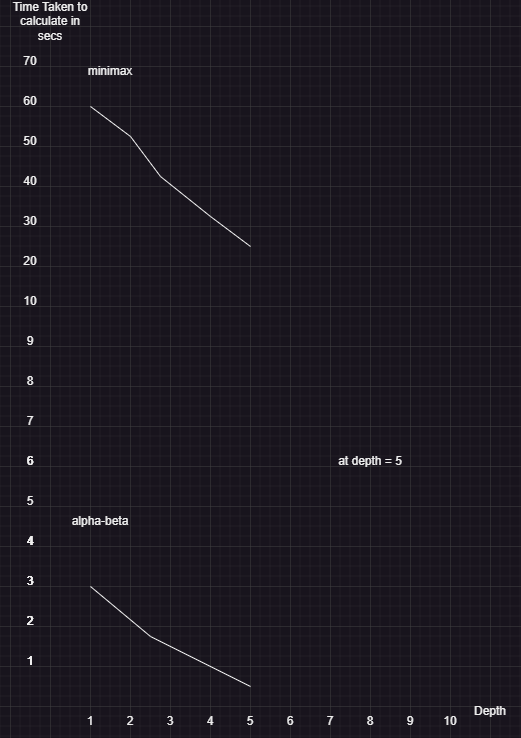

The diagram above was exported from draw.io. Its source (the exported page's mxGraphModel, read from the mxfile embedded in the PNG):
<mxGraphModel dx="989" dy="1634" grid="1" gridSize="10" guides="1" tooltips="1" connect="1" arrows="1" fold="1" page="1" pageScale="1" pageWidth="850" pageHeight="1100" math="0" shadow="0">
  <root>
    <mxCell id="0" />
    <mxCell id="1" parent="0" />
    <mxCell id="OQPr3ju7RkwtMuAXC-Qv-3" value="1" style="text;html=1;strokeColor=none;fillColor=none;align=center;verticalAlign=middle;whiteSpace=wrap;rounded=0;" vertex="1" parent="1">
      <mxGeometry x="210" y="560" width="60" height="30" as="geometry" />
    </mxCell>
    <mxCell id="OQPr3ju7RkwtMuAXC-Qv-4" value="2" style="text;html=1;strokeColor=none;fillColor=none;align=center;verticalAlign=middle;whiteSpace=wrap;rounded=0;" vertex="1" parent="1">
      <mxGeometry x="250" y="560" width="60" height="30" as="geometry" />
    </mxCell>
    <mxCell id="OQPr3ju7RkwtMuAXC-Qv-5" value="3" style="text;html=1;strokeColor=none;fillColor=none;align=center;verticalAlign=middle;whiteSpace=wrap;rounded=0;" vertex="1" parent="1">
      <mxGeometry x="290" y="560" width="60" height="30" as="geometry" />
    </mxCell>
    <mxCell id="OQPr3ju7RkwtMuAXC-Qv-6" value="4" style="text;html=1;strokeColor=none;fillColor=none;align=center;verticalAlign=middle;whiteSpace=wrap;rounded=0;" vertex="1" parent="1">
      <mxGeometry x="330" y="560" width="60" height="30" as="geometry" />
    </mxCell>
    <mxCell id="OQPr3ju7RkwtMuAXC-Qv-7" value="5" style="text;html=1;strokeColor=none;fillColor=none;align=center;verticalAlign=middle;whiteSpace=wrap;rounded=0;" vertex="1" parent="1">
      <mxGeometry x="370" y="560" width="60" height="30" as="geometry" />
    </mxCell>
    <mxCell id="OQPr3ju7RkwtMuAXC-Qv-8" value="6" style="text;html=1;strokeColor=none;fillColor=none;align=center;verticalAlign=middle;whiteSpace=wrap;rounded=0;" vertex="1" parent="1">
      <mxGeometry x="410" y="560" width="60" height="30" as="geometry" />
    </mxCell>
    <mxCell id="OQPr3ju7RkwtMuAXC-Qv-9" value="7" style="text;html=1;strokeColor=none;fillColor=none;align=center;verticalAlign=middle;whiteSpace=wrap;rounded=0;" vertex="1" parent="1">
      <mxGeometry x="450" y="560" width="60" height="30" as="geometry" />
    </mxCell>
    <mxCell id="OQPr3ju7RkwtMuAXC-Qv-10" value="8" style="text;html=1;strokeColor=none;fillColor=none;align=center;verticalAlign=middle;whiteSpace=wrap;rounded=0;" vertex="1" parent="1">
      <mxGeometry x="490" y="560" width="60" height="30" as="geometry" />
    </mxCell>
    <mxCell id="OQPr3ju7RkwtMuAXC-Qv-11" value="9" style="text;html=1;strokeColor=none;fillColor=none;align=center;verticalAlign=middle;whiteSpace=wrap;rounded=0;" vertex="1" parent="1">
      <mxGeometry x="530" y="560" width="60" height="30" as="geometry" />
    </mxCell>
    <mxCell id="OQPr3ju7RkwtMuAXC-Qv-12" value="10" style="text;html=1;strokeColor=none;fillColor=none;align=center;verticalAlign=middle;whiteSpace=wrap;rounded=0;" vertex="1" parent="1">
      <mxGeometry x="570" y="560" width="60" height="30" as="geometry" />
    </mxCell>
    <mxCell id="OQPr3ju7RkwtMuAXC-Qv-14" value="2" style="text;html=1;strokeColor=none;fillColor=none;align=center;verticalAlign=middle;whiteSpace=wrap;rounded=0;" vertex="1" parent="1">
      <mxGeometry x="150" y="460" width="60" height="30" as="geometry" />
    </mxCell>
    <mxCell id="OQPr3ju7RkwtMuAXC-Qv-15" value="3" style="text;html=1;strokeColor=none;fillColor=none;align=center;verticalAlign=middle;whiteSpace=wrap;rounded=0;" vertex="1" parent="1">
      <mxGeometry x="150" y="420" width="60" height="30" as="geometry" />
    </mxCell>
    <mxCell id="OQPr3ju7RkwtMuAXC-Qv-16" value="4" style="text;html=1;strokeColor=none;fillColor=none;align=center;verticalAlign=middle;whiteSpace=wrap;rounded=0;" vertex="1" parent="1">
      <mxGeometry x="150" y="380" width="60" height="30" as="geometry" />
    </mxCell>
    <mxCell id="OQPr3ju7RkwtMuAXC-Qv-17" value="5" style="text;html=1;strokeColor=none;fillColor=none;align=center;verticalAlign=middle;whiteSpace=wrap;rounded=0;" vertex="1" parent="1">
      <mxGeometry x="150" y="340" width="60" height="30" as="geometry" />
    </mxCell>
    <mxCell id="OQPr3ju7RkwtMuAXC-Qv-18" value="6" style="text;html=1;strokeColor=none;fillColor=none;align=center;verticalAlign=middle;whiteSpace=wrap;rounded=0;" vertex="1" parent="1">
      <mxGeometry x="150" y="300" width="60" height="30" as="geometry" />
    </mxCell>
    <mxCell id="OQPr3ju7RkwtMuAXC-Qv-19" value="7" style="text;html=1;strokeColor=none;fillColor=none;align=center;verticalAlign=middle;whiteSpace=wrap;rounded=0;" vertex="1" parent="1">
      <mxGeometry x="150" y="260" width="60" height="30" as="geometry" />
    </mxCell>
    <mxCell id="OQPr3ju7RkwtMuAXC-Qv-20" value="8" style="text;html=1;strokeColor=none;fillColor=none;align=center;verticalAlign=middle;whiteSpace=wrap;rounded=0;" vertex="1" parent="1">
      <mxGeometry x="150" y="220" width="60" height="30" as="geometry" />
    </mxCell>
    <mxCell id="OQPr3ju7RkwtMuAXC-Qv-22" value="Time Taken to calculate in secs" style="text;html=1;strokeColor=none;fillColor=none;align=center;verticalAlign=middle;whiteSpace=wrap;rounded=0;" vertex="1" parent="1">
      <mxGeometry x="160" y="-140" width="80" height="30" as="geometry" />
    </mxCell>
    <mxCell id="OQPr3ju7RkwtMuAXC-Qv-23" value="Depth" style="text;html=1;strokeColor=none;fillColor=none;align=center;verticalAlign=middle;whiteSpace=wrap;rounded=0;" vertex="1" parent="1">
      <mxGeometry x="610" y="550" width="60" height="30" as="geometry" />
    </mxCell>
    <mxCell id="OQPr3ju7RkwtMuAXC-Qv-26" value="" style="endArrow=none;html=1;rounded=0;" edge="1" parent="1">
      <mxGeometry width="50" height="50" relative="1" as="geometry">
        <mxPoint x="240" y="440" as="sourcePoint" />
        <mxPoint x="400" y="540" as="targetPoint" />
        <Array as="points">
          <mxPoint x="300" y="490" />
        </Array>
      </mxGeometry>
    </mxCell>
    <mxCell id="OQPr3ju7RkwtMuAXC-Qv-27" value="1" style="text;html=1;strokeColor=none;fillColor=none;align=center;verticalAlign=middle;whiteSpace=wrap;rounded=0;" vertex="1" parent="1">
      <mxGeometry x="150" y="500" width="60" height="30" as="geometry" />
    </mxCell>
    <mxCell id="OQPr3ju7RkwtMuAXC-Qv-28" value="9" style="text;html=1;strokeColor=none;fillColor=none;align=center;verticalAlign=middle;whiteSpace=wrap;rounded=0;" vertex="1" parent="1">
      <mxGeometry x="150" y="180" width="60" height="30" as="geometry" />
    </mxCell>
    <mxCell id="OQPr3ju7RkwtMuAXC-Qv-29" value="" style="endArrow=none;html=1;rounded=0;" edge="1" parent="1">
      <mxGeometry width="50" height="50" relative="1" as="geometry">
        <mxPoint x="240" y="-40" as="sourcePoint" />
        <mxPoint x="400" y="100" as="targetPoint" />
        <Array as="points">
          <mxPoint x="280" y="-10" />
          <mxPoint x="310" y="30" />
          <mxPoint x="360" y="70" />
        </Array>
      </mxGeometry>
    </mxCell>
    <mxCell id="OQPr3ju7RkwtMuAXC-Qv-30" value="minimax" style="text;html=1;strokeColor=none;fillColor=none;align=center;verticalAlign=middle;whiteSpace=wrap;rounded=0;" vertex="1" parent="1">
      <mxGeometry x="230" y="-90" width="60" height="30" as="geometry" />
    </mxCell>
    <mxCell id="OQPr3ju7RkwtMuAXC-Qv-31" value="alpha-beta" style="text;html=1;strokeColor=none;fillColor=none;align=center;verticalAlign=middle;whiteSpace=wrap;rounded=0;" vertex="1" parent="1">
      <mxGeometry x="220" y="360" width="60" height="30" as="geometry" />
    </mxCell>
    <mxCell id="OQPr3ju7RkwtMuAXC-Qv-32" value="at depth = 5" style="text;html=1;strokeColor=none;fillColor=none;align=center;verticalAlign=middle;whiteSpace=wrap;rounded=0;" vertex="1" parent="1">
      <mxGeometry x="485" y="300" width="70" height="30" as="geometry" />
    </mxCell>
    <mxCell id="OQPr3ju7RkwtMuAXC-Qv-33" value="10" style="text;html=1;strokeColor=none;fillColor=none;align=center;verticalAlign=middle;whiteSpace=wrap;rounded=0;" vertex="1" parent="1">
      <mxGeometry x="150" y="140" width="60" height="30" as="geometry" />
    </mxCell>
    <mxCell id="OQPr3ju7RkwtMuAXC-Qv-34" value="20" style="text;html=1;strokeColor=none;fillColor=none;align=center;verticalAlign=middle;whiteSpace=wrap;rounded=0;" vertex="1" parent="1">
      <mxGeometry x="150" y="100" width="60" height="30" as="geometry" />
    </mxCell>
    <mxCell id="OQPr3ju7RkwtMuAXC-Qv-42" value="1" style="text;html=1;strokeColor=none;fillColor=none;align=center;verticalAlign=middle;whiteSpace=wrap;rounded=0;" vertex="1" parent="1">
      <mxGeometry x="150" y="500" width="60" height="30" as="geometry" />
    </mxCell>
    <mxCell id="OQPr3ju7RkwtMuAXC-Qv-43" value="2" style="text;html=1;strokeColor=none;fillColor=none;align=center;verticalAlign=middle;whiteSpace=wrap;rounded=0;" vertex="1" parent="1">
      <mxGeometry x="150" y="460" width="60" height="30" as="geometry" />
    </mxCell>
    <mxCell id="OQPr3ju7RkwtMuAXC-Qv-44" value="3" style="text;html=1;strokeColor=none;fillColor=none;align=center;verticalAlign=middle;whiteSpace=wrap;rounded=0;" vertex="1" parent="1">
      <mxGeometry x="150" y="420" width="60" height="30" as="geometry" />
    </mxCell>
    <mxCell id="OQPr3ju7RkwtMuAXC-Qv-45" value="4" style="text;html=1;strokeColor=none;fillColor=none;align=center;verticalAlign=middle;whiteSpace=wrap;rounded=0;" vertex="1" parent="1">
      <mxGeometry x="150" y="380" width="60" height="30" as="geometry" />
    </mxCell>
    <mxCell id="OQPr3ju7RkwtMuAXC-Qv-46" value="1" style="text;html=1;strokeColor=none;fillColor=none;align=center;verticalAlign=middle;whiteSpace=wrap;rounded=0;" vertex="1" parent="1">
      <mxGeometry x="150" y="500" width="60" height="30" as="geometry" />
    </mxCell>
    <mxCell id="OQPr3ju7RkwtMuAXC-Qv-47" value="2" style="text;html=1;strokeColor=none;fillColor=none;align=center;verticalAlign=middle;whiteSpace=wrap;rounded=0;" vertex="1" parent="1">
      <mxGeometry x="150" y="460" width="60" height="30" as="geometry" />
    </mxCell>
    <mxCell id="OQPr3ju7RkwtMuAXC-Qv-48" value="3" style="text;html=1;strokeColor=none;fillColor=none;align=center;verticalAlign=middle;whiteSpace=wrap;rounded=0;" vertex="1" parent="1">
      <mxGeometry x="150" y="420" width="60" height="30" as="geometry" />
    </mxCell>
    <mxCell id="OQPr3ju7RkwtMuAXC-Qv-49" value="4" style="text;html=1;strokeColor=none;fillColor=none;align=center;verticalAlign=middle;whiteSpace=wrap;rounded=0;" vertex="1" parent="1">
      <mxGeometry x="150" y="380" width="60" height="30" as="geometry" />
    </mxCell>
    <mxCell id="OQPr3ju7RkwtMuAXC-Qv-50" value="6" style="text;html=1;strokeColor=none;fillColor=none;align=center;verticalAlign=middle;whiteSpace=wrap;rounded=0;" vertex="1" parent="1">
      <mxGeometry x="150" y="300" width="60" height="30" as="geometry" />
    </mxCell>
    <mxCell id="OQPr3ju7RkwtMuAXC-Qv-51" value="70" style="text;html=1;strokeColor=none;fillColor=none;align=center;verticalAlign=middle;whiteSpace=wrap;rounded=0;" vertex="1" parent="1">
      <mxGeometry x="150" y="-100" width="60" height="30" as="geometry" />
    </mxCell>
    <mxCell id="OQPr3ju7RkwtMuAXC-Qv-56" value="30" style="text;html=1;strokeColor=none;fillColor=none;align=center;verticalAlign=middle;whiteSpace=wrap;rounded=0;" vertex="1" parent="1">
      <mxGeometry x="150" y="60" width="60" height="30" as="geometry" />
    </mxCell>
    <mxCell id="OQPr3ju7RkwtMuAXC-Qv-57" value="40" style="text;html=1;strokeColor=none;fillColor=none;align=center;verticalAlign=middle;whiteSpace=wrap;rounded=0;" vertex="1" parent="1">
      <mxGeometry x="150" y="20" width="60" height="30" as="geometry" />
    </mxCell>
    <mxCell id="OQPr3ju7RkwtMuAXC-Qv-58" value="50" style="text;html=1;strokeColor=none;fillColor=none;align=center;verticalAlign=middle;whiteSpace=wrap;rounded=0;" vertex="1" parent="1">
      <mxGeometry x="150" y="-20" width="60" height="30" as="geometry" />
    </mxCell>
    <mxCell id="OQPr3ju7RkwtMuAXC-Qv-59" value="60" style="text;html=1;strokeColor=none;fillColor=none;align=center;verticalAlign=middle;whiteSpace=wrap;rounded=0;" vertex="1" parent="1">
      <mxGeometry x="150" y="-60" width="60" height="30" as="geometry" />
    </mxCell>
  </root>
</mxGraphModel>